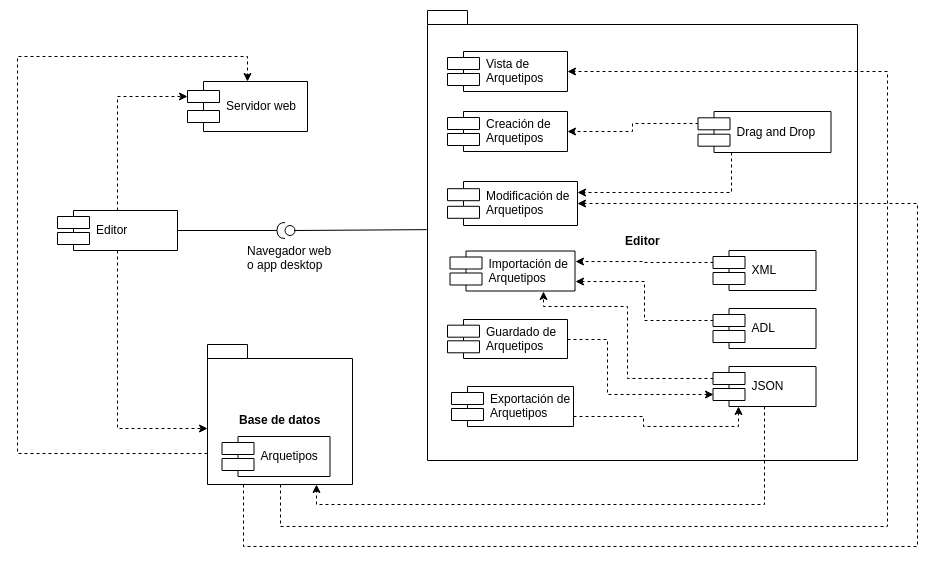

The diagram above was exported from draw.io. Its source (the exported page's mxGraphModel, read from the mxfile embedded in the PNG):
<mxGraphModel dx="801" dy="496" grid="1" gridSize="10" guides="1" tooltips="1" connect="1" arrows="1" fold="1" page="1" pageScale="1" pageWidth="827" pageHeight="1169" math="0" shadow="0">
  <root>
    <mxCell id="0" />
    <mxCell id="1" parent="0" />
    <mxCell id="Y5aY2E-SJI2SfJmTnP-K-64" style="edgeStyle=orthogonalEdgeStyle;rounded=0;orthogonalLoop=1;jettySize=auto;html=1;exitX=0;exitY=0;exitDx=0;exitDy=108.5;exitPerimeter=0;dashed=1;entryX=0.5;entryY=0;entryDx=0;entryDy=0;" parent="1" source="Y5aY2E-SJI2SfJmTnP-K-1" target="Y5aY2E-SJI2SfJmTnP-K-62" edge="1">
      <mxGeometry relative="1" as="geometry">
        <Array as="points">
          <mxPoint x="20" y="497" />
          <mxPoint x="20" y="100" />
          <mxPoint x="250" y="100" />
        </Array>
      </mxGeometry>
    </mxCell>
    <mxCell id="lAzdAF_MYc_N_egyJ438-28" style="edgeStyle=orthogonalEdgeStyle;rounded=0;orthogonalLoop=1;jettySize=auto;html=1;exitX=0.5;exitY=1;exitDx=0;exitDy=0;exitPerimeter=0;entryX=1;entryY=0.5;entryDx=0;entryDy=0;dashed=1;" parent="1" source="Y5aY2E-SJI2SfJmTnP-K-1" target="lAzdAF_MYc_N_egyJ438-3" edge="1">
      <mxGeometry relative="1" as="geometry">
        <Array as="points">
          <mxPoint x="283" y="570" />
          <mxPoint x="890" y="570" />
          <mxPoint x="890" y="115" />
        </Array>
      </mxGeometry>
    </mxCell>
    <mxCell id="lAzdAF_MYc_N_egyJ438-29" style="edgeStyle=orthogonalEdgeStyle;rounded=0;orthogonalLoop=1;jettySize=auto;html=1;exitX=0.25;exitY=1;exitDx=0;exitDy=0;exitPerimeter=0;entryX=1;entryY=0.5;entryDx=0;entryDy=0;dashed=1;" parent="1" source="Y5aY2E-SJI2SfJmTnP-K-1" target="lAzdAF_MYc_N_egyJ438-5" edge="1">
      <mxGeometry relative="1" as="geometry">
        <Array as="points">
          <mxPoint x="246" y="590" />
          <mxPoint x="920" y="590" />
          <mxPoint x="920" y="247" />
        </Array>
      </mxGeometry>
    </mxCell>
    <mxCell id="Y5aY2E-SJI2SfJmTnP-K-1" value="Base de datos" style="shape=folder;fontStyle=1;spacingTop=10;tabWidth=40;tabHeight=14;tabPosition=left;html=1;" parent="1" vertex="1">
      <mxGeometry x="210" y="388" width="145" height="140" as="geometry" />
    </mxCell>
    <mxCell id="Y5aY2E-SJI2SfJmTnP-K-2" value="Arquetipos" style="shape=component;align=left;spacingLeft=36;" parent="1" vertex="1">
      <mxGeometry x="224.5" y="480" width="108" height="40" as="geometry" />
    </mxCell>
    <mxCell id="Y5aY2E-SJI2SfJmTnP-K-17" style="edgeStyle=orthogonalEdgeStyle;rounded=0;orthogonalLoop=1;jettySize=auto;html=1;dashed=1;entryX=0.002;entryY=0.6;entryDx=0;entryDy=0;entryPerimeter=0;exitX=0.5;exitY=1;exitDx=0;exitDy=0;" parent="1" source="Y5aY2E-SJI2SfJmTnP-K-14" target="Y5aY2E-SJI2SfJmTnP-K-1" edge="1">
      <mxGeometry relative="1" as="geometry">
        <mxPoint x="116" y="260" as="sourcePoint" />
      </mxGeometry>
    </mxCell>
    <mxCell id="Y5aY2E-SJI2SfJmTnP-K-63" style="edgeStyle=orthogonalEdgeStyle;rounded=0;orthogonalLoop=1;jettySize=auto;html=1;exitX=0.5;exitY=0;exitDx=0;exitDy=0;entryX=0;entryY=0.3;entryDx=0;entryDy=0;dashed=1;" parent="1" source="Y5aY2E-SJI2SfJmTnP-K-14" target="Y5aY2E-SJI2SfJmTnP-K-62" edge="1">
      <mxGeometry relative="1" as="geometry" />
    </mxCell>
    <mxCell id="Y5aY2E-SJI2SfJmTnP-K-14" value="Editor" style="shape=component;align=left;spacingLeft=36;" parent="1" vertex="1">
      <mxGeometry x="60" y="254" width="120" height="40" as="geometry" />
    </mxCell>
    <mxCell id="Y5aY2E-SJI2SfJmTnP-K-25" value="" style="ellipse;whiteSpace=wrap;html=1;fontFamily=Helvetica;fontSize=12;fontColor=#000000;align=center;strokeColor=#000000;fillColor=#ffffff;points=[];aspect=fixed;resizable=0;direction=east;" parent="1" vertex="1">
      <mxGeometry x="287.5" y="269" width="10" height="10" as="geometry" />
    </mxCell>
    <mxCell id="Y5aY2E-SJI2SfJmTnP-K-30" value="" style="rounded=0;orthogonalLoop=1;jettySize=auto;html=1;endArrow=halfCircle;endFill=0;endSize=6;strokeWidth=1;exitX=1;exitY=0.5;exitDx=0;exitDy=0;" parent="1" source="Y5aY2E-SJI2SfJmTnP-K-14" target="Y5aY2E-SJI2SfJmTnP-K-25" edge="1">
      <mxGeometry relative="1" as="geometry">
        <mxPoint x="312.5" y="274" as="sourcePoint" />
        <mxPoint x="380.5" y="284" as="targetPoint" />
      </mxGeometry>
    </mxCell>
    <mxCell id="Y5aY2E-SJI2SfJmTnP-K-38" value="" style="rounded=0;orthogonalLoop=1;jettySize=auto;html=1;endArrow=none;endFill=0;entryX=0.9;entryY=0.5;entryDx=0;entryDy=0;entryPerimeter=0;exitX=-0.002;exitY=0.487;exitDx=0;exitDy=0;exitPerimeter=0;" parent="1" source="lAzdAF_MYc_N_egyJ438-2" target="Y5aY2E-SJI2SfJmTnP-K-25" edge="1">
      <mxGeometry relative="1" as="geometry">
        <mxPoint x="510" y="274" as="sourcePoint" />
        <mxPoint x="393.24808250733076" y="289.8229145888572" as="targetPoint" />
      </mxGeometry>
    </mxCell>
    <mxCell id="Y5aY2E-SJI2SfJmTnP-K-43" value="Navegador web&lt;br&gt;o app desktop" style="text;html=1;resizable=0;points=[];autosize=1;align=left;verticalAlign=top;spacingTop=-4;" parent="1" vertex="1">
      <mxGeometry x="247.5" y="284.5" width="100" height="30" as="geometry" />
    </mxCell>
    <mxCell id="Y5aY2E-SJI2SfJmTnP-K-62" value="Servidor web" style="shape=component;align=left;spacingLeft=36;" parent="1" vertex="1">
      <mxGeometry x="190" y="125" width="120" height="50" as="geometry" />
    </mxCell>
    <mxCell id="lAzdAF_MYc_N_egyJ438-2" value="Editor" style="shape=folder;fontStyle=1;spacingTop=10;tabWidth=40;tabHeight=14;tabPosition=left;html=1;fillColor=none;" parent="1" vertex="1">
      <mxGeometry x="430" y="54" width="430" height="450" as="geometry" />
    </mxCell>
    <mxCell id="lAzdAF_MYc_N_egyJ438-3" value="Vista de&#10;Arquetipos" style="shape=component;align=left;spacingLeft=36;" parent="1" vertex="1">
      <mxGeometry x="450" y="95" width="120" height="40" as="geometry" />
    </mxCell>
    <mxCell id="lAzdAF_MYc_N_egyJ438-4" value="Creación de&#10;Arquetipos" style="shape=component;align=left;spacingLeft=36;" parent="1" vertex="1">
      <mxGeometry x="450" y="155" width="120" height="40" as="geometry" />
    </mxCell>
    <mxCell id="lAzdAF_MYc_N_egyJ438-5" value="Modificación de&#10;Arquetipos" style="shape=component;align=left;spacingLeft=36;" parent="1" vertex="1">
      <mxGeometry x="450" y="225" width="130" height="44" as="geometry" />
    </mxCell>
    <mxCell id="lAzdAF_MYc_N_egyJ438-6" value="Importación de&#10;Arquetipos" style="shape=component;align=left;spacingLeft=36;" parent="1" vertex="1">
      <mxGeometry x="452.5" y="294.5" width="125" height="40" as="geometry" />
    </mxCell>
    <mxCell id="lAzdAF_MYc_N_egyJ438-22" style="edgeStyle=orthogonalEdgeStyle;rounded=0;orthogonalLoop=1;jettySize=auto;html=1;exitX=1;exitY=0.5;exitDx=0;exitDy=0;entryX=0;entryY=0.7;entryDx=0;entryDy=0;dashed=1;" parent="1" source="lAzdAF_MYc_N_egyJ438-7" target="lAzdAF_MYc_N_egyJ438-16" edge="1">
      <mxGeometry relative="1" as="geometry">
        <Array as="points">
          <mxPoint x="610" y="383" />
          <mxPoint x="610" y="438" />
        </Array>
      </mxGeometry>
    </mxCell>
    <mxCell id="lAzdAF_MYc_N_egyJ438-7" value="Guardado de&#10;Arquetipos" style="shape=component;align=left;spacingLeft=36;" parent="1" vertex="1">
      <mxGeometry x="450" y="363" width="120" height="39" as="geometry" />
    </mxCell>
    <mxCell id="lAzdAF_MYc_N_egyJ438-23" style="edgeStyle=orthogonalEdgeStyle;rounded=0;orthogonalLoop=1;jettySize=auto;html=1;exitX=1;exitY=0.75;exitDx=0;exitDy=0;entryX=0.25;entryY=1;entryDx=0;entryDy=0;dashed=1;" parent="1" source="lAzdAF_MYc_N_egyJ438-8" target="lAzdAF_MYc_N_egyJ438-16" edge="1">
      <mxGeometry relative="1" as="geometry" />
    </mxCell>
    <mxCell id="lAzdAF_MYc_N_egyJ438-8" value="Exportación de&#10;Arquetipos" style="shape=component;align=left;spacingLeft=36;" parent="1" vertex="1">
      <mxGeometry x="454" y="430" width="122" height="40" as="geometry" />
    </mxCell>
    <mxCell id="lAzdAF_MYc_N_egyJ438-24" style="edgeStyle=orthogonalEdgeStyle;rounded=0;orthogonalLoop=1;jettySize=auto;html=1;exitX=0;exitY=0.3;exitDx=0;exitDy=0;dashed=1;" parent="1" source="lAzdAF_MYc_N_egyJ438-10" target="lAzdAF_MYc_N_egyJ438-4" edge="1">
      <mxGeometry relative="1" as="geometry" />
    </mxCell>
    <mxCell id="lAzdAF_MYc_N_egyJ438-30" style="edgeStyle=orthogonalEdgeStyle;rounded=0;orthogonalLoop=1;jettySize=auto;html=1;exitX=0.25;exitY=1;exitDx=0;exitDy=0;entryX=1;entryY=0.25;entryDx=0;entryDy=0;dashed=1;" parent="1" source="lAzdAF_MYc_N_egyJ438-10" target="lAzdAF_MYc_N_egyJ438-5" edge="1">
      <mxGeometry relative="1" as="geometry" />
    </mxCell>
    <mxCell id="lAzdAF_MYc_N_egyJ438-10" value="Drag and Drop" style="shape=component;align=left;spacingLeft=36;" parent="1" vertex="1">
      <mxGeometry x="700.5" y="155" width="133" height="41" as="geometry" />
    </mxCell>
    <mxCell id="lAzdAF_MYc_N_egyJ438-19" style="edgeStyle=orthogonalEdgeStyle;rounded=0;orthogonalLoop=1;jettySize=auto;html=1;exitX=0;exitY=0.3;exitDx=0;exitDy=0;entryX=1;entryY=0.25;entryDx=0;entryDy=0;dashed=1;" parent="1" source="lAzdAF_MYc_N_egyJ438-11" target="lAzdAF_MYc_N_egyJ438-6" edge="1">
      <mxGeometry relative="1" as="geometry" />
    </mxCell>
    <mxCell id="lAzdAF_MYc_N_egyJ438-11" value="XML" style="shape=component;align=left;spacingLeft=36;" parent="1" vertex="1">
      <mxGeometry x="715.5" y="294" width="103" height="40" as="geometry" />
    </mxCell>
    <mxCell id="lAzdAF_MYc_N_egyJ438-14" style="edgeStyle=orthogonalEdgeStyle;rounded=0;orthogonalLoop=1;jettySize=auto;html=1;exitX=0.5;exitY=1;exitDx=0;exitDy=0;" parent="1" edge="1">
      <mxGeometry relative="1" as="geometry">
        <mxPoint x="827" y="360" as="sourcePoint" />
        <mxPoint x="827" y="360" as="targetPoint" />
      </mxGeometry>
    </mxCell>
    <mxCell id="lAzdAF_MYc_N_egyJ438-20" style="edgeStyle=orthogonalEdgeStyle;rounded=0;orthogonalLoop=1;jettySize=auto;html=1;exitX=0;exitY=0.3;exitDx=0;exitDy=0;entryX=1;entryY=0.75;entryDx=0;entryDy=0;dashed=1;" parent="1" source="lAzdAF_MYc_N_egyJ438-15" target="lAzdAF_MYc_N_egyJ438-6" edge="1">
      <mxGeometry relative="1" as="geometry" />
    </mxCell>
    <mxCell id="lAzdAF_MYc_N_egyJ438-15" value="ADL" style="shape=component;align=left;spacingLeft=36;" parent="1" vertex="1">
      <mxGeometry x="715.5" y="352" width="103" height="40" as="geometry" />
    </mxCell>
    <mxCell id="lAzdAF_MYc_N_egyJ438-21" style="edgeStyle=orthogonalEdgeStyle;rounded=0;orthogonalLoop=1;jettySize=auto;html=1;exitX=0;exitY=0.3;exitDx=0;exitDy=0;entryX=0.75;entryY=1;entryDx=0;entryDy=0;dashed=1;" parent="1" source="lAzdAF_MYc_N_egyJ438-16" target="lAzdAF_MYc_N_egyJ438-6" edge="1">
      <mxGeometry relative="1" as="geometry">
        <Array as="points">
          <mxPoint x="630" y="422" />
          <mxPoint x="630" y="350" />
          <mxPoint x="546" y="350" />
        </Array>
      </mxGeometry>
    </mxCell>
    <mxCell id="lAzdAF_MYc_N_egyJ438-27" style="edgeStyle=orthogonalEdgeStyle;rounded=0;orthogonalLoop=1;jettySize=auto;html=1;exitX=0.5;exitY=1;exitDx=0;exitDy=0;entryX=0.75;entryY=1;entryDx=0;entryDy=0;entryPerimeter=0;dashed=1;" parent="1" source="lAzdAF_MYc_N_egyJ438-16" target="Y5aY2E-SJI2SfJmTnP-K-1" edge="1">
      <mxGeometry relative="1" as="geometry" />
    </mxCell>
    <mxCell id="lAzdAF_MYc_N_egyJ438-16" value="JSON" style="shape=component;align=left;spacingLeft=36;" parent="1" vertex="1">
      <mxGeometry x="715.5" y="410" width="103" height="40" as="geometry" />
    </mxCell>
  </root>
</mxGraphModel>